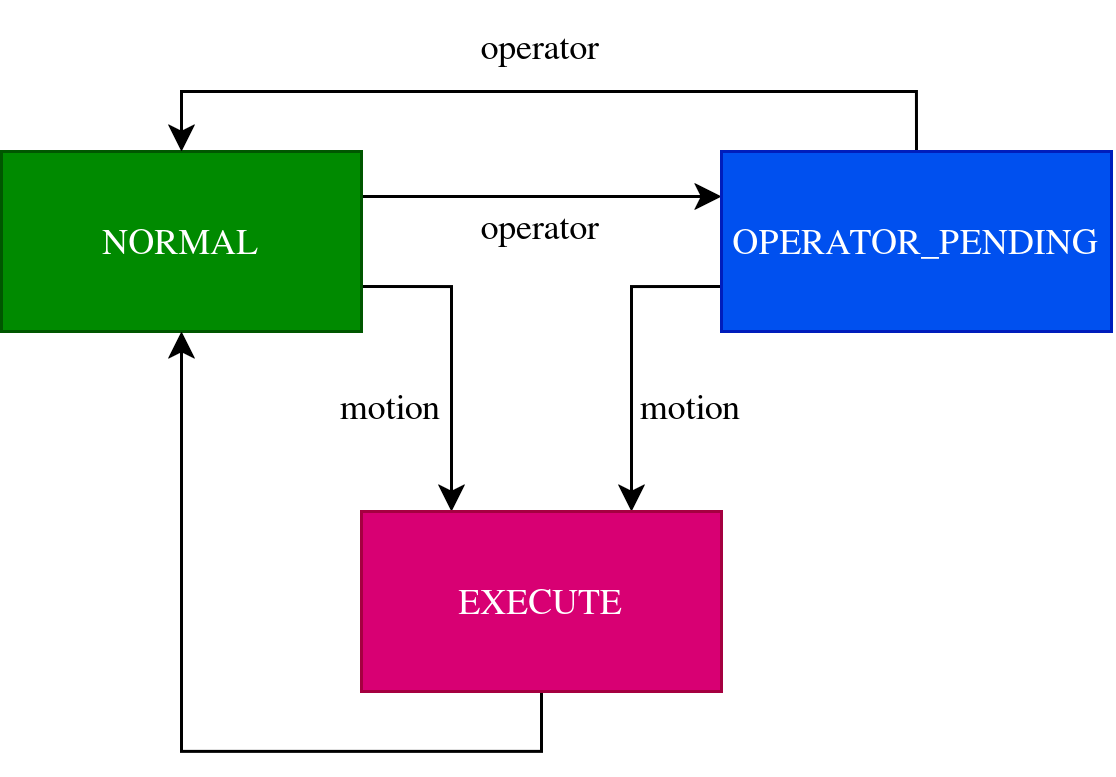

The diagram above was exported from draw.io. Its source (the exported page's mxGraphModel, read from the mxfile embedded in the PNG):
<mxGraphModel dx="532" dy="792" grid="1" gridSize="10" guides="1" tooltips="1" connect="1" arrows="1" fold="1" page="1" pageScale="1" pageWidth="850" pageHeight="1100" background="none" math="0" shadow="0">
  <root>
    <mxCell id="0" />
    <mxCell id="1" parent="0" />
    <mxCell id="Wl9aPrbxipH3oOad5c-i-49" edge="1" parent="1" source="Wl9aPrbxipH3oOad5c-i-45" style="edgeStyle=orthogonalEdgeStyle;rounded=0;orthogonalLoop=1;jettySize=auto;html=1;exitX=1;exitY=0.25;exitDx=0;exitDy=0;entryX=0;entryY=0.25;entryDx=0;entryDy=0;" target="Wl9aPrbxipH3oOad5c-i-46">
      <mxGeometry relative="1" as="geometry" />
    </mxCell>
    <mxCell id="Wl9aPrbxipH3oOad5c-i-50" edge="1" parent="1" source="Wl9aPrbxipH3oOad5c-i-45" style="edgeStyle=orthogonalEdgeStyle;rounded=0;orthogonalLoop=1;jettySize=auto;html=1;exitX=1;exitY=0.75;exitDx=0;exitDy=0;entryX=0.25;entryY=0;entryDx=0;entryDy=0;" target="Wl9aPrbxipH3oOad5c-i-47">
      <mxGeometry relative="1" as="geometry" />
    </mxCell>
    <mxCell id="Wl9aPrbxipH3oOad5c-i-45" parent="1" style="rounded=0;whiteSpace=wrap;html=1;fillColor=#008a00;fontColor=#ffffff;strokeColor=#005700;" value="NORMAL" vertex="1">
      <mxGeometry height="60" width="120" x="60" y="400" as="geometry" />
    </mxCell>
    <mxCell id="Wl9aPrbxipH3oOad5c-i-51" edge="1" parent="1" source="Wl9aPrbxipH3oOad5c-i-46" style="edgeStyle=orthogonalEdgeStyle;rounded=0;orthogonalLoop=1;jettySize=auto;html=1;exitX=0;exitY=0.75;exitDx=0;exitDy=0;entryX=0.75;entryY=0;entryDx=0;entryDy=0;" target="Wl9aPrbxipH3oOad5c-i-47">
      <mxGeometry relative="1" as="geometry" />
    </mxCell>
    <mxCell id="Wl9aPrbxipH3oOad5c-i-54" edge="1" parent="1" source="Wl9aPrbxipH3oOad5c-i-46" style="edgeStyle=orthogonalEdgeStyle;rounded=0;orthogonalLoop=1;jettySize=auto;html=1;exitX=0.5;exitY=0;exitDx=0;exitDy=0;entryX=0.5;entryY=0;entryDx=0;entryDy=0;" target="Wl9aPrbxipH3oOad5c-i-45">
      <mxGeometry relative="1" as="geometry" />
    </mxCell>
    <mxCell id="Wl9aPrbxipH3oOad5c-i-46" parent="1" style="rounded=0;whiteSpace=wrap;html=1;fillColor=#0050ef;fontColor=#ffffff;strokeColor=#001DBC;" value="OPERATOR_PENDING" vertex="1">
      <mxGeometry height="60" width="130" x="300" y="400" as="geometry" />
    </mxCell>
    <mxCell id="Wl9aPrbxipH3oOad5c-i-48" edge="1" parent="1" source="Wl9aPrbxipH3oOad5c-i-47" style="edgeStyle=orthogonalEdgeStyle;rounded=0;orthogonalLoop=1;jettySize=auto;html=1;exitX=0.5;exitY=1;exitDx=0;exitDy=0;entryX=0.5;entryY=1;entryDx=0;entryDy=0;" target="Wl9aPrbxipH3oOad5c-i-45">
      <mxGeometry relative="1" as="geometry">
        <Array as="points">
          <mxPoint x="240" y="600" />
          <mxPoint x="120" y="600" />
        </Array>
      </mxGeometry>
    </mxCell>
    <mxCell id="Wl9aPrbxipH3oOad5c-i-47" parent="1" style="rounded=0;whiteSpace=wrap;html=1;fillColor=#d80073;fontColor=#ffffff;strokeColor=#A50040;" value="EXECUTE" vertex="1">
      <mxGeometry height="60" width="120" x="180" y="520" as="geometry" />
    </mxCell>
    <mxCell id="Wl9aPrbxipH3oOad5c-i-52" parent="1" style="text;html=1;whiteSpace=wrap;strokeColor=none;fillColor=none;align=center;verticalAlign=middle;rounded=0;" value="motion" vertex="1">
      <mxGeometry height="30" width="60" x="160" y="470" as="geometry" />
    </mxCell>
    <mxCell id="Wl9aPrbxipH3oOad5c-i-53" parent="1" style="text;html=1;whiteSpace=wrap;strokeColor=none;fillColor=none;align=center;verticalAlign=middle;rounded=0;" value="motion" vertex="1">
      <mxGeometry height="30" width="60" x="260" y="470" as="geometry" />
    </mxCell>
    <mxCell id="Wl9aPrbxipH3oOad5c-i-55" parent="1" style="text;html=1;whiteSpace=wrap;strokeColor=none;fillColor=none;align=center;verticalAlign=middle;rounded=0;" value="operator" vertex="1">
      <mxGeometry height="30" width="60" x="210" y="410" as="geometry" />
    </mxCell>
    <mxCell id="Wl9aPrbxipH3oOad5c-i-57" parent="1" style="text;html=1;whiteSpace=wrap;strokeColor=none;fillColor=none;align=center;verticalAlign=middle;rounded=0;" value="operator" vertex="1">
      <mxGeometry height="30" width="60" x="210" y="350" as="geometry" />
    </mxCell>
  </root>
</mxGraphModel>